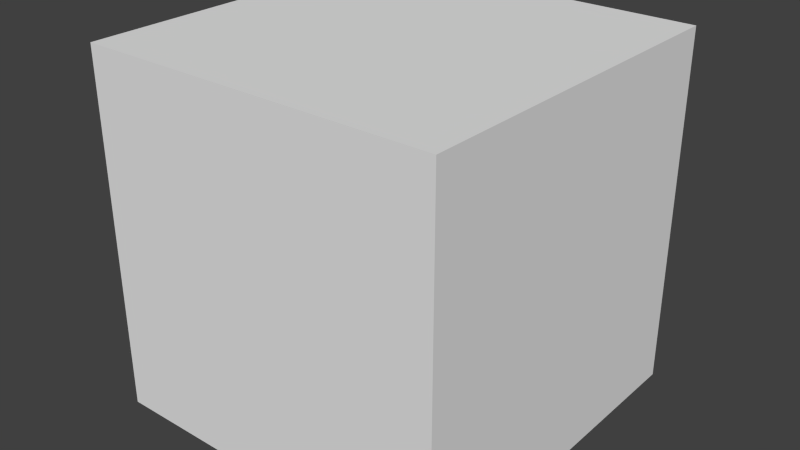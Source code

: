# Source: ProbeControlRoom_SpaceMini.blend  (saved by Blender 2.69.0; exported with 4.5.12 LTS)
import bpy
from mathutils import Matrix  # noqa: F401  (used for matrix-valued properties, if any)

bpy.ops.wm.read_factory_settings(use_empty=True)
scene = bpy.context.scene
scene.name = 'Scene'

# ---- collections
col_collection_1 = bpy.data.collections.new('Collection 1'); scene.collection.children.link(col_collection_1)

# ---- materials (node trees are filled in below, after node groups)
mat_mbackdrop = bpy.data.materials.new('mBackdrop')
mat_mbackdrop.alpha_threshold = 0.0
mat_mbackdrop.use_transparent_shadow = False
mat_mbackdrop.roughness = 0.5
mat_mbackdrop.line_color = (0.0, 0.0, 0.0, 1.0)
mat_mconsole = bpy.data.materials.new('mConsole')
mat_mconsole.alpha_threshold = 0.0
mat_mconsole.use_transparent_shadow = False
mat_mconsole.roughness = 0.5
mat_mconsole.line_color = (0.0, 0.0, 0.0, 1.0)
mat_mcubic = bpy.data.materials.new('mCubic')
mat_mcubic.alpha_threshold = 0.0
mat_mcubic.use_transparent_shadow = False
mat_mcubic.roughness = 0.5
mat_mcubic.line_color = (0.0, 0.0, 0.0, 1.0)

# ---- material node trees

# ---- world
world_world = bpy.data.worlds.new('World'); scene.world = world_world
world_world.color = (0.05088, 0.05088, 0.05088)
world_world.use_sun_shadow = False
world_world.sun_shadow_jitter_overblur = 0.0
world_world.cycles.sampling_method = 'MANUAL'
world_world.cycles.sample_map_resolution = 256

# ---- meshes
me_outerbounds = bpy.data.meshes.new('OuterBounds')
me_outerbounds.from_pydata([(-1.0, -1.0, -1.0), (-1.0, 1.0, -1.0), (1.0, 1.0, -1.0), (1.0, -1.0, -1.0), (-1.0, -1.0, 1.0), (-1.0, 1.0, 1.0), (1.0, 1.0, 1.0), (1.0, -1.0, 1.0)], [], [(4, 0, 1, 5), (5, 1, 2, 6), (6, 2, 3, 7), (0, 4, 7, 3), (0, 3, 2, 1), (7, 4, 5, 6)])
_uv = me_outerbounds.uv_layers.new(name='UVMap')
_uv.uv.foreach_set('vector', [0.6587, 0.3413, 0.976, 0.3413, 0.976, 0.6587, 0.6587, 0.6587, 0.6587, 0.6587, 0.6587, 0.976, 0.3413, 0.976, 0.3413, 0.6587, 0.3413, 0.6587, 0.02401, 0.6587, 0.02401, 0.3413, 0.3413, 0.3413, 0.6587, 0.02401, 0.6587, 0.3413, 0.3413, 0.3413, 0.3413, 0.02401, 0.01216, 0.7393, 0.2607, 0.7393, 0.2607, 0.9878, 0.01216, 0.9878, 0.3413, 0.3413, 0.6587, 0.3413, 0.6587, 0.6587, 0.3413, 0.6587])
me_outerbounds.materials.append(None)
me_outerbounds.use_remesh_preserve_volume = False
me_outerbounds.use_remesh_preserve_attributes = False
me_outerbounds.use_mirror_vertex_groups = False
me_outerbounds.update()
me_cube = bpy.data.meshes.new('Cube')
me_cube.from_pydata([(-1.0, -1.0, -1.0), (-1.0, 1.0, -1.0), (1.0, 1.0, -1.0), (1.0, -1.0, -1.0), (-1.0, -1.0, 1.0), (-1.0, 1.0, 1.0), (1.0, 1.0, 1.0), (1.0, -1.0, 1.0)], [], [(4, 5, 1, 0), (5, 6, 2, 1), (6, 7, 3, 2), (7, 4, 0, 3), (0, 1, 2, 3), (7, 6, 5, 4)])
_uv = me_cube.uv_layers.new(name='UVMap')
_uv.uv.foreach_set('vector', [0.0, 0.0, 1.0, 0.0, 1.0, 1.0, 0.0, 1.0, 0.0, 0.0, 1.0, 0.0, 1.0, 1.0, 0.0, 1.0, 0.0, 0.0, 1.0, 0.0, 1.0, 1.0, 0.0, 1.0, 0.0, 0.0, 1.0, 0.0, 1.0, 1.0, 0.0, 1.0, 0.0, 0.0, 1.0, 0.0, 1.0, 1.0, 0.0, 1.0, 0.0, 0.0, 1.0, 0.0, 1.0, 1.0, 0.0, 1.0])
me_cube.materials.append(None)
me_cube.use_remesh_preserve_volume = False
me_cube.use_remesh_preserve_attributes = False
me_cube.use_mirror_vertex_groups = False
me_cube.update()
me_torus = bpy.data.meshes.new('Torus')
me_torus.from_pydata([(-0.625, -1.083, 0.0), (-0.6083, -1.054, 0.125), (-0.5625, -0.9743, 0.2165), (-0.5, -0.866, 0.25), (-0.5139, -0.8358, -0.2579), (-0.5625, -0.9743, -0.2165), (-0.6083, -1.054, -0.125), (-0.4784, -1.155, 0.0), (-0.4655, -1.124, 0.125), (-0.4305, -1.039, 0.2165), (-0.3827, -0.9239, 0.25), (-0.3966, -0.8937, -0.2579), (-0.4305, -1.039, -0.2165), (-0.4655, -1.124, -0.125), (-0.3235, -1.207, 0.0), (-0.3149, -1.175, 0.125), (-0.2912, -1.087, 0.2165), (-0.2588, -0.9659, 0.25), (-0.2728, -0.9357, -0.2579), (-0.2912, -1.087, -0.2165), (-0.3149, -1.175, -0.125), (-0.1632, -1.239, 0.0), (-0.1588, -1.206, 0.125), (-0.1468, -1.115, 0.2165), (-0.1305, -0.9914, 0.25), (-0.1445, -0.9613, -0.2579), (-0.1468, -1.115, -0.2165), (-0.1588, -1.206, -0.125), (5.96e-08, -1.25, 0.0), (1.192e-07, -1.217, 0.125), (1.192e-07, -1.125, 0.2165), (8.941e-08, -1.0, 0.25), (-0.01394, -0.9698, -0.2579), (1.192e-07, -1.125, -0.2165), (1.192e-07, -1.217, -0.125), (0.1632, -1.239, 0.0), (0.1588, -1.206, 0.125), (0.1468, -1.115, 0.2165), (0.1305, -0.9914, 0.25), (0.1166, -0.9613, -0.2579), (0.1468, -1.115, -0.2165), (0.1588, -1.206, -0.125), (0.3235, -1.207, 0.0), (0.3149, -1.175, 0.125), (0.2912, -1.087, 0.2165), (0.2588, -0.9659, 0.25), (0.2449, -0.9357, -0.2579), (0.2912, -1.087, -0.2165), (0.3149, -1.175, -0.125), (0.4784, -1.155, 0.0), (0.4655, -1.124, 0.125), (0.4305, -1.039, 0.2165), (0.3827, -0.9239, 0.25), (0.3687, -0.8937, -0.2579), (0.4305, -1.039, -0.2165), (0.4655, -1.124, -0.125), (0.625, -1.083, 0.0), (0.6083, -1.054, 0.125), (0.5625, -0.9743, 0.2165), (0.5, -0.866, 0.25), (0.4861, -0.8358, -0.2579), (0.5625, -0.9743, -0.2165), (0.6083, -1.054, -0.125), (-0.07939, -1.211, -0.125), (-0.4719, -1.139, 0.0625), (0.07939, -1.211, 0.125), (0.08158, -1.245, 0.0), (0.3192, -1.191, 0.0625), (0.161, -1.223, 0.0625), (-0.07939, -1.211, 0.125), (0.6166, -1.068, -0.0625), (-0.3192, -1.191, -0.0625), (0.07939, -1.211, -0.125), (8.941e-08, -1.233, -0.0625), (-0.2368, -1.191, 0.125), (-0.3902, -1.149, -0.125), (-0.5369, -1.089, 0.125), (0.2368, -1.191, 0.125), (0.2433, -1.223, 0.0), (0.161, -1.223, -0.0625), (-0.2433, -1.223, 0.0), (-0.161, -1.223, 0.0625), (-0.4719, -1.139, -0.0625), (-0.6166, -1.068, -0.0625), (0.3902, -1.149, -0.125), (-0.4009, -1.181, 0.0), (-0.5517, -1.119, 0.0), (0.5369, -1.089, 0.125), (0.6166, -1.068, 0.0625), (0.4719, -1.139, -0.0625), (-0.5369, -1.089, -0.125), (0.3902, -1.149, 0.125), (0.5517, -1.119, 0.0), (0.4719, -1.139, 0.0625), (-0.3192, -1.191, 0.0625), (-0.08158, -1.245, 0.0), (0.5369, -1.089, -0.125), (-0.161, -1.223, -0.0625), (0.4009, -1.181, 0.0), (0.2368, -1.191, -0.125), (-0.2368, -1.191, -0.125), (8.941e-08, -1.233, 0.0625), (-0.3902, -1.149, 0.125), (-0.6166, -1.068, 0.0625), (0.3192, -1.191, -0.0625), (-0.5443, -1.104, 0.0625), (-0.5443, -1.104, -0.0625), (-0.3956, -1.165, 0.0625), (-0.3956, -1.165, -0.0625), (-0.2401, -1.207, 0.0625), (-0.2401, -1.207, -0.0625), (-0.08049, -1.228, 0.0625), (-0.08049, -1.228, -0.0625), (0.08049, -1.228, 0.0625), (0.08049, -1.228, -0.0625), (0.2401, -1.207, 0.0625), (0.2401, -1.207, -0.0625), (0.3956, -1.165, 0.0625), (0.3956, -1.165, -0.0625), (0.5443, -1.104, 0.0625), (0.5443, -1.104, -0.0625), (0.6166, -1.068, -0.0625), (-0.3192, -1.191, -0.0625), (8.941e-08, -1.233, -0.0625), (0.161, -1.223, -0.0625), (-0.4719, -1.139, -0.0625), (-0.6166, -1.068, -0.0625), (0.4719, -1.139, -0.0625), (-0.161, -1.223, -0.0625), (0.3192, -1.191, -0.0625), (-0.5443, -1.104, -0.0625), (-0.3956, -1.165, -0.0625), (-0.2401, -1.207, -0.0625), (-0.08049, -1.228, -0.0625), (0.08049, -1.228, -0.0625), (0.2401, -1.207, -0.0625), (0.3956, -1.165, -0.0625), (0.5443, -1.104, -0.0625), (0.6166, -1.072, -0.05879), (-0.3192, -1.196, -0.05879), (8.941e-08, -1.238, -0.05879), (0.161, -1.227, -0.05879), (-0.4719, -1.144, -0.05879), (-0.6166, -1.072, -0.05879), (0.4719, -1.144, -0.05879), (-0.161, -1.227, -0.05879), (0.3192, -1.196, -0.05879), (-0.5443, -1.108, -0.05879), (-0.3956, -1.17, -0.05879), (-0.2401, -1.211, -0.05879), (-0.08049, -1.232, -0.05879), (0.08049, -1.232, -0.05879), (0.2401, -1.211, -0.05879), (0.3956, -1.17, -0.05879), (0.5443, -1.108, -0.05879)], [], [(105, 64, 8, 76), (1, 2, 9, 8, 76), (2, 3, 10, 9), (4, 5, 12, 11), (5, 6, 90, 13, 12), (106, 82, 7, 86), (107, 94, 15, 102), (8, 9, 16, 15, 102), (9, 10, 17, 16), (11, 12, 19, 18), (12, 13, 75, 20, 19), (108, 71, 14, 85), (109, 81, 22, 74), (15, 16, 23, 22, 74), (16, 17, 24, 23), (18, 19, 26, 25), (19, 20, 100, 27, 26), (110, 97, 21, 80), (111, 101, 29, 69), (22, 23, 30, 29, 69), (23, 24, 31, 30), (25, 26, 33, 32), (26, 27, 63, 34, 33), (112, 73, 28, 95), (113, 68, 36, 65), (29, 30, 37, 36, 65), (30, 31, 38, 37), (32, 33, 40, 39), (33, 34, 72, 41, 40), (114, 79, 35, 66), (115, 67, 43, 77), (36, 37, 44, 43, 77), (37, 38, 45, 44), (39, 40, 47, 46), (40, 41, 99, 48, 47), (116, 104, 42, 78), (117, 93, 50, 91), (43, 44, 51, 50, 91), (44, 45, 52, 51), (46, 47, 54, 53), (47, 48, 84, 55, 54), (118, 89, 49, 98), (119, 88, 57, 87), (50, 51, 58, 57, 87), (51, 52, 59, 58), (53, 54, 61, 60), (54, 55, 96, 62, 61), (120, 70, 56, 92), (86, 7, 64, 105), (0, 86, 105, 103), (103, 105, 76, 1), (90, 106, 82, 13), (6, 83, 106, 90), (83, 106, 86, 0), (85, 14, 94, 107), (7, 85, 107, 64), (64, 107, 102, 8), (75, 108, 71, 20), (13, 82, 108, 75), (82, 108, 85, 7), (80, 21, 81, 109), (14, 80, 109, 94), (94, 109, 74, 15), (100, 110, 97, 27), (20, 71, 110, 100), (71, 110, 80, 14), (95, 28, 101, 111), (21, 95, 111, 81), (81, 111, 69, 22), (63, 112, 73, 34), (27, 97, 112, 63), (97, 112, 95, 21), (66, 35, 68, 113), (28, 66, 113, 101), (101, 113, 65, 29), (72, 114, 79, 41), (34, 73, 114, 72), (73, 114, 66, 28), (78, 42, 67, 115), (35, 78, 115, 68), (68, 115, 77, 36), (99, 116, 104, 48), (41, 79, 116, 99), (79, 116, 78, 35), (98, 49, 93, 117), (42, 98, 117, 67), (67, 117, 91, 43), (84, 118, 89, 55), (48, 104, 118, 84), (104, 118, 98, 42), (92, 56, 88, 119), (49, 92, 119, 93), (93, 119, 87, 50), (96, 120, 70, 62), (55, 89, 120, 96), (89, 120, 92, 49), (104, 116, 135, 129), (97, 110, 132, 128), (118, 104, 129, 136), (112, 97, 128, 133), (106, 83, 126, 130), (70, 120, 137, 121), (79, 114, 134, 124), (71, 108, 131, 122), (116, 79, 124, 135), (110, 71, 122, 132), (89, 118, 136, 127), (73, 112, 133, 123), (120, 89, 127, 137), (82, 106, 130, 125), (114, 73, 123, 134), (108, 82, 125, 131), (122, 131, 148, 139), (136, 129, 146, 153), (125, 130, 147, 142), (135, 124, 141, 152), (134, 123, 140, 151), (133, 128, 145, 150), (132, 122, 139, 149), (131, 125, 142, 148), (121, 137, 154, 138), (130, 126, 143, 147), (127, 136, 153, 144), (129, 135, 152, 146), (124, 134, 151, 141), (123, 133, 150, 140), (128, 132, 149, 145), (137, 127, 144, 154)])
_uv = me_torus.uv_layers.new(name='UVMap')
_uv.uv.foreach_set('vector', [0.9211, 0.3878, 0.8556, 0.3854, 0.8541, 0.4355, 0.9186, 0.4403, 0.9832, 0.4451, 0.9663, 0.5533, 0.8456, 0.5375, 0.8541, 0.4355, 0.9186, 0.4403, 0.9663, 0.5533, 0.943, 0.6604, 0.8331, 0.6437, 0.8456, 0.5375, 0.9429, 0.01021, 0.9662, 0.1172, 0.8457, 0.133, 0.8335, 0.02691, 0.9662, 0.1172, 0.9831, 0.2256, 0.9186, 0.2304, 0.8541, 0.2352, 0.8457, 0.133, 0.921, 0.2829, 0.8556, 0.2853, 0.8571, 0.3354, 0.9235, 0.3354, 0.7946, 0.3843, 0.7336, 0.3831, 0.7329, 0.4308, 0.7935, 0.4331, 0.8541, 0.4355, 0.8456, 0.5375, 0.7286, 0.5295, 0.7329, 0.4308, 0.7935, 0.4331, 0.8456, 0.5375, 0.8331, 0.6437, 0.7221, 0.6347, 0.7286, 0.5295, 0.8335, 0.02691, 0.8457, 0.133, 0.7289, 0.1411, 0.7228, 0.03591, 0.8457, 0.133, 0.8541, 0.2352, 0.7935, 0.2375, 0.7329, 0.2399, 0.7289, 0.1411, 0.7946, 0.2864, 0.7336, 0.2876, 0.7343, 0.3354, 0.7957, 0.3354, 0.6748, 0.3825, 0.6159, 0.382, 0.6156, 0.4287, 0.6743, 0.4297, 0.7329, 0.4308, 0.7286, 0.5295, 0.6138, 0.5257, 0.6156, 0.4287, 0.6743, 0.4297, 0.7286, 0.5295, 0.7221, 0.6347, 0.6108, 0.6303, 0.6138, 0.5257, 0.7228, 0.03591, 0.7289, 0.1411, 0.614, 0.1449, 0.6117, 0.04034, 0.7289, 0.1411, 0.7329, 0.2399, 0.6743, 0.2409, 0.6156, 0.242, 0.614, 0.1449, 0.6748, 0.2882, 0.6159, 0.2887, 0.6162, 0.3354, 0.6753, 0.3354, 0.558, 0.3819, 0.5, 0.3817, 0.5, 0.428, 0.5578, 0.4284, 0.6156, 0.4287, 0.6138, 0.5257, 0.4999, 0.5246, 0.5, 0.428, 0.5578, 0.4284, 0.6138, 0.5257, 0.6108, 0.6303, 0.4996, 0.629, 0.4999, 0.5246, 0.6117, 0.04034, 0.614, 0.1449, 0.5001, 0.1461, 0.5004, 0.04169, 0.614, 0.1449, 0.6156, 0.242, 0.5578, 0.2424, 0.5, 0.2427, 0.5001, 0.1461, 0.558, 0.2889, 0.5, 0.289, 0.5, 0.3354, 0.5581, 0.3354, 0.442, 0.3819, 0.3841, 0.382, 0.3844, 0.4287, 0.4422, 0.4284, 0.5, 0.428, 0.4999, 0.5246, 0.386, 0.5258, 0.3844, 0.4287, 0.4422, 0.4284, 0.4999, 0.5246, 0.4996, 0.629, 0.3883, 0.6304, 0.386, 0.5258, 0.5004, 0.04169, 0.5001, 0.1461, 0.3862, 0.145, 0.3892, 0.0404, 0.5001, 0.1461, 0.5, 0.2427, 0.4422, 0.2424, 0.3844, 0.2421, 0.3862, 0.145, 0.442, 0.2889, 0.3841, 0.2887, 0.3838, 0.3354, 0.4419, 0.3354, 0.3252, 0.3826, 0.2664, 0.3831, 0.2671, 0.4309, 0.3257, 0.4298, 0.3844, 0.4287, 0.386, 0.5258, 0.2711, 0.5296, 0.2671, 0.4309, 0.3257, 0.4298, 0.386, 0.5258, 0.3883, 0.6304, 0.2772, 0.6348, 0.2711, 0.5296, 0.3892, 0.0404, 0.3862, 0.145, 0.2714, 0.1412, 0.2779, 0.03601, 0.3862, 0.145, 0.3844, 0.2421, 0.3257, 0.241, 0.2671, 0.2399, 0.2714, 0.1412, 0.3252, 0.2882, 0.2664, 0.2876, 0.2657, 0.3354, 0.3247, 0.3354, 0.2054, 0.3843, 0.1444, 0.3855, 0.1459, 0.4356, 0.2065, 0.4332, 0.2671, 0.4309, 0.2711, 0.5296, 0.1543, 0.5377, 0.1459, 0.4356, 0.2065, 0.4332, 0.2711, 0.5296, 0.2772, 0.6348, 0.1665, 0.6438, 0.1543, 0.5377, 0.2779, 0.03601, 0.2714, 0.1412, 0.1544, 0.1332, 0.1669, 0.02704, 0.2714, 0.1412, 0.2671, 0.2399, 0.2065, 0.2376, 0.1459, 0.2352, 0.1544, 0.1332, 0.2054, 0.2865, 0.1444, 0.2853, 0.1429, 0.3354, 0.2043, 0.3354, 0.07895, 0.3879, 0.01353, 0.3903, 0.01686, 0.4452, 0.08137, 0.4404, 0.1459, 0.4356, 0.1543, 0.5377, 0.03378, 0.5535, 0.01686, 0.4452, 0.08137, 0.4404, 0.1543, 0.5377, 0.1665, 0.6438, 0.0571, 0.6605, 0.03378, 0.5535, 0.1669, 0.02704, 0.1544, 0.1332, 0.03369, 0.1174, 0.05702, 0.01031, 0.1544, 0.1332, 0.1459, 0.2352, 0.08136, 0.2305, 0.01682, 0.2257, 0.03369, 0.1174, 0.07895, 0.2829, 0.01352, 0.2805, 0.01021, 0.3354, 0.07653, 0.3354, 0.9235, 0.3354, 0.8571, 0.3354, 0.8556, 0.3854, 0.9211, 0.3878, 0.9898, 0.3354, 0.9235, 0.3354, 0.9211, 0.3878, 0.9865, 0.3902, 0.9865, 0.3902, 0.9211, 0.3878, 0.9186, 0.4403, 0.9832, 0.4451, 0.9186, 0.2304, 0.921, 0.2829, 0.8556, 0.2853, 0.8541, 0.2352, 0.9831, 0.2256, 0.9865, 0.2805, 0.921, 0.2829, 0.9186, 0.2304, 0.9865, 0.2805, 0.921, 0.2829, 0.9235, 0.3354, 0.9898, 0.3354, 0.7957, 0.3354, 0.7343, 0.3354, 0.7336, 0.3831, 0.7946, 0.3843, 0.8571, 0.3354, 0.7957, 0.3354, 0.7946, 0.3843, 0.8556, 0.3854, 0.8556, 0.3854, 0.7946, 0.3843, 0.7935, 0.4331, 0.8541, 0.4355, 0.7935, 0.2375, 0.7946, 0.2864, 0.7336, 0.2876, 0.7329, 0.2399, 0.8541, 0.2352, 0.8556, 0.2853, 0.7946, 0.2864, 0.7935, 0.2375, 0.8556, 0.2853, 0.7946, 0.2864, 0.7957, 0.3354, 0.8571, 0.3354, 0.6753, 0.3354, 0.6162, 0.3354, 0.6159, 0.382, 0.6748, 0.3825, 0.7343, 0.3354, 0.6753, 0.3354, 0.6748, 0.3825, 0.7336, 0.3831, 0.7336, 0.3831, 0.6748, 0.3825, 0.6743, 0.4297, 0.7329, 0.4308, 0.6743, 0.2409, 0.6748, 0.2882, 0.6159, 0.2887, 0.6156, 0.242, 0.7329, 0.2399, 0.7336, 0.2876, 0.6748, 0.2882, 0.6743, 0.2409, 0.7336, 0.2876, 0.6748, 0.2882, 0.6753, 0.3354, 0.7343, 0.3354, 0.5581, 0.3354, 0.5, 0.3354, 0.5, 0.3817, 0.558, 0.3819, 0.6162, 0.3354, 0.5581, 0.3354, 0.558, 0.3819, 0.6159, 0.382, 0.6159, 0.382, 0.558, 0.3819, 0.5578, 0.4284, 0.6156, 0.4287, 0.5578, 0.2424, 0.558, 0.2889, 0.5, 0.289, 0.5, 0.2427, 0.6156, 0.242, 0.6159, 0.2887, 0.558, 0.2889, 0.5578, 0.2424, 0.6159, 0.2887, 0.558, 0.2889, 0.5581, 0.3354, 0.6162, 0.3354, 0.4419, 0.3354, 0.3838, 0.3354, 0.3841, 0.382, 0.442, 0.3819, 0.5, 0.3354, 0.4419, 0.3354, 0.442, 0.3819, 0.5, 0.3817, 0.5, 0.3817, 0.442, 0.3819, 0.4422, 0.4284, 0.5, 0.428, 0.4422, 0.2424, 0.442, 0.2889, 0.3841, 0.2887, 0.3844, 0.2421, 0.5, 0.2427, 0.5, 0.289, 0.442, 0.2889, 0.4422, 0.2424, 0.5, 0.289, 0.442, 0.2889, 0.4419, 0.3354, 0.5, 0.3354, 0.3247, 0.3354, 0.2657, 0.3354, 0.2664, 0.3831, 0.3252, 0.3826, 0.3838, 0.3354, 0.3247, 0.3354, 0.3252, 0.3826, 0.3841, 0.382, 0.3841, 0.382, 0.3252, 0.3826, 0.3257, 0.4298, 0.3844, 0.4287, 0.3257, 0.241, 0.3252, 0.2882, 0.2664, 0.2876, 0.2671, 0.2399, 0.3844, 0.2421, 0.3841, 0.2887, 0.3252, 0.2882, 0.3257, 0.241, 0.3841, 0.2887, 0.3252, 0.2882, 0.3247, 0.3354, 0.3838, 0.3354, 0.2043, 0.3354, 0.1429, 0.3354, 0.1444, 0.3855, 0.2054, 0.3843, 0.2657, 0.3354, 0.2043, 0.3354, 0.2054, 0.3843, 0.2664, 0.3831, 0.2664, 0.3831, 0.2054, 0.3843, 0.2065, 0.4332, 0.2671, 0.4309, 0.2065, 0.2376, 0.2054, 0.2865, 0.1444, 0.2853, 0.1459, 0.2352, 0.2671, 0.2399, 0.2664, 0.2876, 0.2054, 0.2865, 0.2065, 0.2376, 0.2664, 0.2876, 0.2054, 0.2865, 0.2043, 0.3354, 0.2657, 0.3354, 0.07653, 0.3354, 0.01021, 0.3354, 0.01353, 0.3903, 0.07895, 0.3879, 0.1429, 0.3354, 0.07653, 0.3354, 0.07895, 0.3879, 0.1444, 0.3855, 0.1444, 0.3855, 0.07895, 0.3879, 0.08137, 0.4404, 0.1459, 0.4356, 0.08136, 0.2305, 0.07895, 0.2829, 0.01352, 0.2805, 0.01682, 0.2257, 0.1459, 0.2352, 0.1444, 0.2853, 0.07895, 0.2829, 0.08136, 0.2305, 0.1444, 0.2853, 0.07895, 0.2829, 0.07653, 0.3354, 0.1429, 0.3354, 0.2664, 0.2876, 0.3252, 0.2882, 0.3252, 0.2882, 0.2664, 0.2876, 0.6159, 0.2887, 0.6748, 0.2882, 0.6748, 0.2882, 0.6159, 0.2887, 0.2054, 0.2865, 0.2664, 0.2876, 0.2664, 0.2876, 0.2054, 0.2865, 0.558, 0.2889, 0.6159, 0.2887, 0.6159, 0.2887, 0.558, 0.2889, 0.921, 0.2829, 0.9865, 0.2805, 0.9865, 0.2805, 0.921, 0.2829, 0.01352, 0.2805, 0.07895, 0.2829, 0.07895, 0.2829, 0.01352, 0.2805, 0.3841, 0.2887, 0.442, 0.2889, 0.442, 0.2889, 0.3841, 0.2887, 0.7336, 0.2876, 0.7946, 0.2864, 0.7946, 0.2864, 0.7336, 0.2876, 0.3252, 0.2882, 0.3841, 0.2887, 0.3841, 0.2887, 0.3252, 0.2882, 0.6748, 0.2882, 0.7336, 0.2876, 0.7336, 0.2876, 0.6748, 0.2882, 0.1444, 0.2853, 0.2054, 0.2865, 0.2054, 0.2865, 0.1444, 0.2853, 0.5, 0.289, 0.558, 0.2889, 0.558, 0.2889, 0.5, 0.289, 0.07895, 0.2829, 0.1444, 0.2853, 0.1444, 0.2853, 0.07895, 0.2829, 0.8556, 0.2853, 0.921, 0.2829, 0.921, 0.2829, 0.8556, 0.2853, 0.442, 0.2889, 0.5, 0.289, 0.5, 0.289, 0.442, 0.2889, 0.7946, 0.2864, 0.8556, 0.2853, 0.8556, 0.2853, 0.7946, 0.2864, 0.3057, 0.6766, 0.2607, 0.6859, 0.2608, 0.6827, 0.3059, 0.6734, 0.7215, 0.6865, 0.6757, 0.6772, 0.6756, 0.6739, 0.7214, 0.6832, 0.2156, 0.695, 0.1717, 0.7083, 0.1719, 0.7051, 0.2158, 0.6918, 0.6294, 0.6721, 0.5831, 0.6664, 0.583, 0.6632, 0.6293, 0.6688, 0.5366, 0.6648, 0.4902, 0.6626, 0.4902, 0.6594, 0.5365, 0.6615, 0.4438, 0.6645, 0.3975, 0.6659, 0.3976, 0.6627, 0.4438, 0.6613, 0.3516, 0.6715, 0.3057, 0.6766, 0.3059, 0.6734, 0.3517, 0.6682, 0.2607, 0.6859, 0.2156, 0.695, 0.2158, 0.6918, 0.2608, 0.6827, 0.8573, 0.7215, 0.8123, 0.7085, 0.8121, 0.7052, 0.8571, 0.7182, 0.1717, 0.7083, 0.1278, 0.7215, 0.128, 0.7183, 0.1719, 0.7051, 0.7674, 0.6954, 0.7215, 0.6865, 0.7214, 0.6832, 0.7672, 0.6921, 0.6757, 0.6772, 0.6294, 0.6721, 0.6293, 0.6688, 0.6756, 0.6739, 0.5831, 0.6664, 0.5366, 0.6648, 0.5365, 0.6615, 0.583, 0.6632, 0.4902, 0.6626, 0.4438, 0.6645, 0.4438, 0.6613, 0.4902, 0.6594, 0.3975, 0.6659, 0.3516, 0.6715, 0.3517, 0.6682, 0.3976, 0.6627, 0.8123, 0.7085, 0.7674, 0.6954, 0.7672, 0.6921, 0.8121, 0.7052])
me_torus.materials.append(None)
me_torus.materials.append(None)
me_torus.use_remesh_preserve_volume = False
me_torus.use_remesh_preserve_attributes = False
me_torus.use_mirror_vertex_groups = False
me_torus.update()
me_midleboardcube_002 = bpy.data.meshes.new('midleboardCube.002')
me_midleboardcube_002.from_pydata([(-1.049, 0.9163, -1.049), (-1.0, 1.0, -1.0), (1.0, 1.0, -1.0), (1.049, 0.9163, -1.049), (-1.049, 0.9163, 1.049), (-1.0, 1.0, 1.0), (1.0, 1.0, 1.0), (1.049, 0.9163, 1.049)], [], [(4, 5, 1, 0), (5, 6, 2, 1), (6, 7, 3, 2), (0, 1, 2, 3), (7, 6, 5, 4), (7, 4, 0, 3)])
_uv = me_midleboardcube_002.uv_layers.new(name='UVMap')
_uv.uv.foreach_set('vector', [0.9517, 0.8509, 0.8508, 0.8508, 0.8508, 0.1506, 0.9517, 0.1508, 0.8508, 0.8508, 0.1506, 0.8508, 0.1506, 0.1506, 0.8508, 0.1506, 0.1506, 0.8508, 0.04821, 0.8516, 0.04821, 0.1514, 0.1506, 0.1506, 0.8506, 0.05205, 0.8508, 0.1506, 0.1506, 0.1506, 0.1505, 0.05205, 0.1509, 0.9511, 0.1506, 0.8508, 0.8508, 0.8508, 0.8511, 0.9511, 0.2482, 0.2453, 0.7047, 0.2453, 0.7047, 0.7018, 0.2482, 0.7018])
me_midleboardcube_002.materials.append(None)
me_midleboardcube_002.use_remesh_preserve_volume = False
me_midleboardcube_002.use_remesh_preserve_attributes = False
me_midleboardcube_002.use_mirror_vertex_groups = False
me_midleboardcube_002.update()
me_midleboardcube_001 = bpy.data.meshes.new('midleboardCube.001')
me_midleboardcube_001.from_pydata([(-1.049, 0.9163, -1.049), (-1.0, 1.0, -1.0), (1.0, 1.0, -1.0), (1.049, 0.9163, -1.049), (-1.049, 0.9163, 1.049), (-1.0, 1.0, 1.0), (1.0, 1.0, 1.0), (1.049, 0.9163, 1.049)], [], [(4, 5, 1, 0), (5, 6, 2, 1), (6, 7, 3, 2), (0, 1, 2, 3), (7, 6, 5, 4), (7, 4, 0, 3)])
_uv = me_midleboardcube_001.uv_layers.new(name='UVMap')
_uv.uv.foreach_set('vector', [0.9517, 0.8509, 0.8508, 0.8508, 0.8508, 0.1506, 0.9517, 0.1508, 0.8508, 0.8508, 0.1506, 0.8508, 0.1506, 0.1506, 0.8508, 0.1506, 0.1506, 0.8508, 0.04821, 0.8516, 0.04821, 0.1514, 0.1506, 0.1506, 0.8506, 0.05205, 0.8508, 0.1506, 0.1506, 0.1506, 0.1505, 0.05205, 0.1509, 0.9511, 0.1506, 0.8508, 0.8508, 0.8508, 0.8511, 0.9511, 0.2482, 0.2453, 0.7047, 0.2453, 0.7047, 0.7018, 0.2482, 0.7018])
me_midleboardcube_001.materials.append(None)
me_midleboardcube_001.use_remesh_preserve_volume = False
me_midleboardcube_001.use_remesh_preserve_attributes = False
me_midleboardcube_001.use_mirror_vertex_groups = False
me_midleboardcube_001.update()
me_centerccube = bpy.data.meshes.new('centerCCube')
me_centerccube.from_pydata([(-1.089, -0.2, -1.089), (-1.0, 0.5, -1.0), (1.0, 0.5, -1.0), (1.089, -0.2, -1.089), (-1.299, -0.2, 1.089), (-1.0, 0.5, 1.0), (1.0, 0.5, 1.0), (1.299, -0.2, 1.089), (1.0, 0.5, 0.0), (1.149, 0.15, 1.044), (1.194, -0.2, 0.0), (1.044, 0.15, -1.044), (1.097, 0.15, 0.0), (-1.194, -0.2, 0.0), (-1.149, 0.15, 1.044), (-1.0, 0.5, 0.0), (-1.044, 0.15, -1.044), (-1.097, 0.15, 0.0)], [], [(17, 15, 1, 16), (5, 6, 8, 2, 1, 15), (12, 10, 3, 11), (0, 16, 1, 2, 11, 3), (7, 9, 6, 5, 14, 4), (8, 12, 11, 2), (6, 9, 12, 8), (9, 7, 10, 12), (13, 17, 16, 0), (4, 14, 17, 13), (14, 5, 15, 17)])
_uv = me_centerccube.uv_layers.new(name='UVMap')
_uv.uv.foreach_set('vector', [0.9004, 0.5006, 0.8507, 0.5006, 0.8507, 0.1502, 0.9004, 0.1502, 0.8507, 0.8509, 0.1492, 0.8509, 0.1492, 0.5006, 0.1492, 0.1502, 0.8507, 0.1502, 0.8507, 0.5006, 0.1008, 0.5006, 0.05237, 0.5006, 0.05237, 0.1502, 0.1008, 0.1502, 0.8507, 0.05263, 0.8507, 0.102, 0.8507, 0.1502, 0.1492, 0.1502, 0.1492, 0.1039, 0.1492, 0.05263, 0.1492, 0.9479, 0.1492, 0.8961, 0.1492, 0.8509, 0.8507, 0.8509, 0.8507, 0.9009, 0.8507, 0.9479, 0.1492, 0.5006, 0.1008, 0.5006, 0.1008, 0.1502, 0.1492, 0.1502, 0.1492, 0.8509, 0.1008, 0.8509, 0.1008, 0.5006, 0.1492, 0.5006, 0.1008, 0.8509, 0.05237, 0.8509, 0.05237, 0.5006, 0.1008, 0.5006, 0.9461, 0.5006, 0.9004, 0.5006, 0.9004, 0.1502, 0.9461, 0.1502, 0.9461, 0.8509, 0.9004, 0.8509, 0.9004, 0.5006, 0.9461, 0.5006, 0.9004, 0.8509, 0.8507, 0.8509, 0.8507, 0.5006, 0.9004, 0.5006])
me_centerccube.materials.append(None)
me_centerccube.use_remesh_preserve_volume = False
me_centerccube.use_remesh_preserve_attributes = False
me_centerccube.use_mirror_vertex_groups = False
me_centerccube.update()
me_midleboardcube = bpy.data.meshes.new('midleboardCube')
me_midleboardcube.from_pydata([(-1.049, 0.9163, -1.049), (-1.0, 1.0, -1.0), (1.0, 1.0, -1.0), (1.049, 0.9163, -1.049), (-1.049, 0.9163, 1.049), (-1.0, 1.0, 1.0), (1.0, 1.0, 1.0), (1.049, 0.9163, 1.049)], [], [(4, 5, 1, 0), (5, 6, 2, 1), (6, 7, 3, 2), (0, 1, 2, 3), (7, 6, 5, 4), (7, 4, 0, 3)])
_uv = me_midleboardcube.uv_layers.new(name='UVMap')
_uv.uv.foreach_set('vector', [0.9517, 0.8509, 0.8508, 0.8508, 0.8508, 0.1506, 0.9517, 0.1508, 0.8508, 0.8508, 0.1506, 0.8508, 0.1506, 0.1506, 0.8508, 0.1506, 0.1506, 0.8508, 0.04821, 0.8516, 0.04821, 0.1514, 0.1506, 0.1506, 0.8506, 0.05205, 0.8508, 0.1506, 0.1506, 0.1506, 0.1505, 0.05205, 0.1509, 0.9511, 0.1506, 0.8508, 0.8508, 0.8508, 0.8511, 0.9511, 0.2482, 0.2453, 0.7047, 0.2453, 0.7047, 0.7018, 0.2482, 0.7018])
me_midleboardcube.materials.append(None)
me_midleboardcube.use_remesh_preserve_volume = False
me_midleboardcube.use_remesh_preserve_attributes = False
me_midleboardcube.use_mirror_vertex_groups = False
me_midleboardcube.update()
me_upperboardleftcube = bpy.data.meshes.new('UpperBoardLeftCube')
me_upperboardleftcube.from_pydata([(-1.0, -6.297, -1.0), (-1.0, -4.297, -1.0), (1.0, -4.297, -1.0), (1.0, -6.297, -1.0), (-1.0, -6.297, 1.0), (-1.0, -4.297, 1.0), (1.0, -4.297, 1.0), (1.0, -6.297, 1.0)], [], [(4, 5, 1, 0), (5, 6, 2, 1), (6, 7, 3, 2), (7, 4, 0, 3), (0, 1, 2, 3), (7, 6, 5, 4)])
_uv = me_upperboardleftcube.uv_layers.new(name='UVMap')
_uv.uv.foreach_set('vector', [0.6667, 0.6667, 0.3333, 0.6667, 0.3333, 0.3333, 0.6667, 0.3333, 3.974e-08, 0.6667, 0.0, 0.3333, 0.3333, 0.3333, 0.3333, 0.6667, 1.291e-07, 0.3333, 0.0, 8.941e-08, 0.3333, 0.0, 0.3333, 0.3333, 0.3333, 0.3333, 0.3333, 3.974e-08, 0.6667, 0.0, 0.6667, 0.3333, 0.6667, 1.0, 0.3333, 1.0, 0.3333, 0.6667, 0.6667, 0.6667, 0.6667, 0.6667, 1.0, 0.6667, 1.0, 1.0, 0.6667, 1.0])
me_upperboardleftcube.materials.append(None)
me_upperboardleftcube.use_remesh_preserve_volume = False
me_upperboardleftcube.use_remesh_preserve_attributes = False
me_upperboardleftcube.use_mirror_vertex_groups = False
me_upperboardleftcube.update()
me_upperboardleftcube_002 = bpy.data.meshes.new('UpperBoardLeftCube.002')
me_upperboardleftcube_002.from_pydata([(-1.0, -1.0, -1.0), (-1.0, 1.0, -1.0), (1.0, 1.0, -1.0), (1.0, -1.0, -1.0), (-1.0, -1.0, 1.0), (-1.0, 1.0, 1.0), (1.0, 1.0, 1.0), (1.0, -1.0, 1.0)], [], [(4, 5, 1, 0), (5, 6, 2, 1), (6, 7, 3, 2), (7, 4, 0, 3), (0, 1, 2, 3), (7, 6, 5, 4)])
_uv = me_upperboardleftcube_002.uv_layers.new(name='UVMap')
_uv.uv.foreach_set('vector', [0.6667, 0.6667, 0.3333, 0.6667, 0.3333, 0.3333, 0.6667, 0.3333, 3.974e-08, 0.6667, 0.0, 0.3333, 0.3333, 0.3333, 0.3333, 0.6667, 1.291e-07, 0.3333, 0.0, 8.941e-08, 0.3333, 0.0, 0.3333, 0.3333, 0.3333, 0.3333, 0.3333, 3.974e-08, 0.6667, 0.0, 0.6667, 0.3333, 0.6667, 1.0, 0.3333, 1.0, 0.3333, 0.6667, 0.6667, 0.6667, 0.6667, 0.6667, 1.0, 0.6667, 1.0, 1.0, 0.6667, 1.0])
me_upperboardleftcube_002.materials.append(None)
me_upperboardleftcube_002.use_remesh_preserve_volume = False
me_upperboardleftcube_002.use_remesh_preserve_attributes = False
me_upperboardleftcube_002.use_mirror_vertex_groups = False
me_upperboardleftcube_002.update()
me_upperboardleftcube_003 = bpy.data.meshes.new('UpperBoardLeftCube.003')
me_upperboardleftcube_003.from_pydata([(-1.0, -1.0, -1.0), (-1.0, 1.0, -1.0), (1.0, 1.0, -1.0), (1.0, -1.0, -1.0), (-1.0, -1.0, 1.0), (-1.0, 1.0, 1.0), (1.0, 1.0, 1.0), (1.0, -1.0, 1.0)], [], [(4, 5, 1, 0), (5, 6, 2, 1), (6, 7, 3, 2), (7, 4, 0, 3), (0, 1, 2, 3), (7, 6, 5, 4)])
_uv = me_upperboardleftcube_003.uv_layers.new(name='UVMap')
_uv.uv.foreach_set('vector', [0.6667, 0.6667, 0.3333, 0.6667, 0.3333, 0.3333, 0.6667, 0.3333, 3.974e-08, 0.6667, 0.0, 0.3333, 0.3333, 0.3333, 0.3333, 0.6667, 1.291e-07, 0.3333, 0.0, 8.941e-08, 0.3333, 0.0, 0.3333, 0.3333, 0.3333, 0.3333, 0.3333, 3.974e-08, 0.6667, 0.0, 0.6667, 0.3333, 0.6667, 1.0, 0.3333, 1.0, 0.3333, 0.6667, 0.6667, 0.6667, 0.6667, 0.6667, 1.0, 0.6667, 1.0, 1.0, 0.6667, 1.0])
me_upperboardleftcube_003.materials.append(None)
me_upperboardleftcube_003.use_remesh_preserve_volume = False
me_upperboardleftcube_003.use_remesh_preserve_attributes = False
me_upperboardleftcube_003.use_mirror_vertex_groups = False
me_upperboardleftcube_003.update()
me_upperboardleftcube_004 = bpy.data.meshes.new('UpperBoardLeftCube.004')
me_upperboardleftcube_004.from_pydata([(-1.0, -1.0, -1.0), (-1.0, 1.0, -1.0), (1.0, 1.0, -1.0), (1.0, -1.0, -1.0), (-1.0, -1.0, 1.0), (-1.0, 1.0, 1.0), (1.0, 1.0, 1.0), (1.0, -1.0, 1.0)], [], [(4, 5, 1, 0), (5, 6, 2, 1), (6, 7, 3, 2), (7, 4, 0, 3), (0, 1, 2, 3), (7, 6, 5, 4)])
_uv = me_upperboardleftcube_004.uv_layers.new(name='UVMap')
_uv.uv.foreach_set('vector', [0.6667, 0.6667, 0.3333, 0.6667, 0.3333, 0.3333, 0.6667, 0.3333, 3.974e-08, 0.6667, 0.0, 0.3333, 0.3333, 0.3333, 0.3333, 0.6667, 1.291e-07, 0.3333, 0.0, 8.941e-08, 0.3333, 0.0, 0.3333, 0.3333, 0.3333, 0.3333, 0.3333, 3.974e-08, 0.6667, 0.0, 0.6667, 0.3333, 0.6667, 1.0, 0.3333, 1.0, 0.3333, 0.6667, 0.6667, 0.6667, 0.6667, 0.6667, 1.0, 0.6667, 1.0, 1.0, 0.6667, 1.0])
me_upperboardleftcube_004.materials.append(None)
me_upperboardleftcube_004.use_remesh_preserve_volume = False
me_upperboardleftcube_004.use_remesh_preserve_attributes = False
me_upperboardleftcube_004.use_mirror_vertex_groups = False
me_upperboardleftcube_004.update()
me_upperboardleftcube_006 = bpy.data.meshes.new('UpperBoardLeftCube.006')
me_upperboardleftcube_006.from_pydata([(-1.0, -1.0, -1.0), (-1.0, 1.0, -1.0), (1.0, 1.0, -1.0), (1.0, -1.0, -1.0), (-1.0, -1.0, 1.0), (-1.0, 1.0, 1.0), (1.0, 1.0, 1.0), (1.0, -1.0, 1.0)], [], [(4, 5, 1, 0), (5, 6, 2, 1), (6, 7, 3, 2), (7, 4, 0, 3), (0, 1, 2, 3), (7, 6, 5, 4)])
_uv = me_upperboardleftcube_006.uv_layers.new(name='UVMap')
_uv.uv.foreach_set('vector', [0.6667, 0.6667, 0.3333, 0.6667, 0.3333, 0.3333, 0.6667, 0.3333, 3.974e-08, 0.6667, 0.0, 0.3333, 0.3333, 0.3333, 0.3333, 0.6667, 1.291e-07, 0.3333, 0.0, 8.941e-08, 0.3333, 0.0, 0.3333, 0.3333, 0.3333, 0.3333, 0.3333, 3.974e-08, 0.6667, 0.0, 0.6667, 0.3333, 0.6667, 1.0, 0.3333, 1.0, 0.3333, 0.6667, 0.6667, 0.6667, 0.6667, 0.6667, 1.0, 0.6667, 1.0, 1.0, 0.6667, 1.0])
me_upperboardleftcube_006.materials.append(None)
me_upperboardleftcube_006.use_remesh_preserve_volume = False
me_upperboardleftcube_006.use_remesh_preserve_attributes = False
me_upperboardleftcube_006.use_mirror_vertex_groups = False
me_upperboardleftcube_006.update()

# ---- objects
ob_pcr_spacemini = bpy.data.objects.new('PCR_SpaceMini', me_outerbounds)
ob_cube = bpy.data.objects.new('Cube', me_cube)
ob_torus = bpy.data.objects.new('Torus', me_torus)
ob_middleboardr = bpy.data.objects.new('middleboardR', me_midleboardcube_002)
ob_middleboardl = bpy.data.objects.new('middleboardL', me_midleboardcube_001)
ob_centerconsole = bpy.data.objects.new('centerconsole', me_centerccube)
ob_middleboard = bpy.data.objects.new('middleboard', me_midleboardcube)
ob_upperboardleft = bpy.data.objects.new('UpperBoardLeft', me_upperboardleftcube)
ob_upperboardleft_002 = bpy.data.objects.new('UpperBoardLeft.002', me_upperboardleftcube_002)
ob_upperboardleft_003 = bpy.data.objects.new('UpperBoardLeft.003', me_upperboardleftcube_003)
ob_upperboardleft_004 = bpy.data.objects.new('UpperBoardLeft.004', me_upperboardleftcube_004)
ob_upperboardleft_006 = bpy.data.objects.new('UpperBoardLeft.006', me_upperboardleftcube_006)
ob_cameraposition = bpy.data.objects.new('CameraPosition', None)
ob_lampcv = bpy.data.objects.new('LampCV', None)
ob_lampcvrd = bpy.data.objects.new('LampCVRd', None)
ob_lampcvld = bpy.data.objects.new('LampCVLd', None)
ob_lamprv = bpy.data.objects.new('LampRV', None)
ob_lamplv = bpy.data.objects.new('LampLV', None)

# ---- transforms, parenting, visibility, modifiers, constraints
ob_pcr_spacemini.location = (0.0, 0.0, 0.0)
ob_pcr_spacemini.rotation_euler = (1.571, 0.0, 0.0)
ob_pcr_spacemini.scale = (0.5, 0.5, 0.5)
ob_pcr_spacemini.lineart.crease_threshold = 0.0
ob_pcr_spacemini.material_slots[0].link = 'OBJECT'; ob_pcr_spacemini.material_slots[0].material = mat_mbackdrop
ob_cube.parent = ob_pcr_spacemini
ob_cube.matrix_parent_inverse = Matrix(((2.0, 0.0, 0.0, 0.0), (0.0, -1.28e-06, 2.0, 0.0), (0.0, -2.0, -1.28e-06, 0.0), (0.0, 0.0, 0.0, 1.0)))
ob_cube.location = (0.0, 0.0, 0.0)
ob_cube.hide_viewport = True
ob_cube.lineart.crease_threshold = 0.0
ob_cube.material_slots[0].link = 'OBJECT'; ob_cube.material_slots[0].material = mat_mbackdrop
ob_torus.parent = ob_pcr_spacemini
ob_torus.matrix_parent_inverse = Matrix(((2.0, 0.0, 0.0, 0.0), (0.0, -1.28e-06, 2.0, 0.0), (0.0, -2.0, -1.28e-06, 0.0), (0.0, 0.0, 0.0, 1.0)))
ob_torus.location = (0.0, 1.255, -0.2428)
ob_torus.lineart.crease_threshold = 0.0
ob_torus.material_slots[0].link = 'OBJECT'; ob_torus.material_slots[0].material = mat_mconsole
ob_torus.material_slots[1].link = 'OBJECT'; ob_torus.material_slots[1].material = None
ob_middleboardr.parent = ob_torus
ob_middleboardr.matrix_parent_inverse = Matrix(((1.0, 0.0, 0.0, -0.0), (0.0, 1.0, 0.0, -1.255), (0.0, 0.0, 1.0, 0.2428), (0.0, 0.0, 0.0, 1.0)))
ob_middleboardr.location = (-0.2296, 0.009821, -0.1998)
ob_middleboardr.rotation_euler = (-0.1222, 0.0, -0.1784)
ob_middleboardr.scale = (0.1, 0.05976, 0.1)
ob_middleboardr.lineart.crease_threshold = 0.0
ob_middleboardr.material_slots[0].link = 'OBJECT'; ob_middleboardr.material_slots[0].material = mat_mcubic
ob_middleboardl.parent = ob_torus
ob_middleboardl.matrix_parent_inverse = Matrix(((1.0, 0.0, 0.0, -0.0), (0.0, 1.0, 0.0, -1.255), (0.0, 0.0, 1.0, 0.2428), (0.0, 0.0, 0.0, 1.0)))
ob_middleboardl.location = (0.2297, 0.009821, -0.1998)
ob_middleboardl.rotation_euler = (-0.1222, 0.0, 0.1783)
ob_middleboardl.scale = (0.1, 0.05976, 0.1)
ob_middleboardl.lineart.crease_threshold = 0.0
ob_middleboardl.material_slots[0].link = 'OBJECT'; ob_middleboardl.material_slots[0].material = mat_mcubic
ob_centerconsole.parent = ob_torus
ob_centerconsole.matrix_parent_inverse = Matrix(((1.0, 0.0, 0.0, -0.0), (0.0, 1.0, 0.0, -1.255), (0.0, 0.0, 1.0, 0.2428), (0.0, 0.0, 0.0, 1.0)))
ob_centerconsole.location = (0.0, 0.1643, -0.4707)
ob_centerconsole.rotation_euler = (0.9425, 0.0, 0.0)
ob_centerconsole.scale = (0.05, 0.05, 0.05)
ob_centerconsole.lineart.crease_threshold = 0.0
ob_centerconsole.material_slots[0].link = 'OBJECT'; ob_centerconsole.material_slots[0].material = mat_mcubic
ob_middleboard.parent = ob_torus
ob_middleboard.matrix_parent_inverse = Matrix(((1.0, 0.0, 0.0, -0.0), (0.0, 1.0, 0.0, -1.255), (0.0, 0.0, 1.0, 0.2428), (0.0, 0.0, 0.0, 1.0)))
ob_middleboard.location = (0.0, -0.0148, -0.1998)
ob_middleboard.rotation_euler = (-0.1222, 0.0, 0.0)
ob_middleboard.scale = (0.1, 0.05976, 0.1)
ob_middleboard.lineart.crease_threshold = 0.0
ob_middleboard.material_slots[0].link = 'OBJECT'; ob_middleboard.material_slots[0].material = mat_mcubic
ob_upperboardleft.parent = ob_pcr_spacemini
ob_upperboardleft.matrix_parent_inverse = Matrix(((2.0, 0.0, 0.0, 0.0), (0.0, 2.0, 0.0, 0.0), (0.0, 0.0, 2.0, 0.0), (0.0, 0.0, 0.0, 1.0)))
ob_upperboardleft.location = (0.0, 0.01055, 0.4562)
ob_upperboardleft.scale = (0.05, 0.05, 0.05)
ob_upperboardleft.lineart.crease_threshold = 0.0
ob_upperboardleft.material_slots[0].link = 'OBJECT'; ob_upperboardleft.material_slots[0].material = mat_mcubic
ob_upperboardleft_002.parent = ob_upperboardleft
ob_upperboardleft_002.matrix_parent_inverse = Matrix(((20.0, 0.0, 0.0, 0.0), (0.0, 20.0, 0.0, 0.0), (0.0, 0.0, 20.0, 0.0), (0.0, 0.0, 0.0, 1.0)))
ob_upperboardleft_002.location = (0.09511, 0.04482, -0.1027)
ob_upperboardleft_002.scale = (0.05, 0.05, 0.05)
ob_upperboardleft_002.lineart.crease_threshold = 0.0
ob_upperboardleft_002.material_slots[0].link = 'OBJECT'; ob_upperboardleft_002.material_slots[0].material = mat_mcubic
ob_upperboardleft_003.parent = ob_upperboardleft
ob_upperboardleft_003.matrix_parent_inverse = Matrix(((20.0, 0.0, 0.0, 0.0), (0.0, 20.0, 0.0, 0.0), (0.0, 0.0, 20.0, 0.0), (0.0, 0.0, 0.0, 1.0)))
ob_upperboardleft_003.location = (0.09511, 0.1452, -0.1984)
ob_upperboardleft_003.scale = (0.05, 0.05, 0.05)
ob_upperboardleft_003.lineart.crease_threshold = 0.0
ob_upperboardleft_003.material_slots[0].link = 'OBJECT'; ob_upperboardleft_003.material_slots[0].material = mat_mcubic
ob_upperboardleft_004.parent = ob_upperboardleft
ob_upperboardleft_004.matrix_parent_inverse = Matrix(((20.0, 0.0, 0.0, 0.0), (0.0, 20.0, 0.0, 0.0), (0.0, 0.0, 20.0, 0.0), (0.0, 0.0, 0.0, 1.0)))
ob_upperboardleft_004.location = (0.1964, 0.1992, -0.1984)
ob_upperboardleft_004.scale = (0.05, 0.05, 0.05)
ob_upperboardleft_004.lineart.crease_threshold = 0.0
ob_upperboardleft_004.material_slots[0].link = 'OBJECT'; ob_upperboardleft_004.material_slots[0].material = mat_mcubic
ob_upperboardleft_006.parent = ob_upperboardleft
ob_upperboardleft_006.matrix_parent_inverse = Matrix(((20.0, 0.0, 0.0, 0.0), (0.0, 20.0, 0.0, 0.0), (0.0, 0.0, 20.0, 0.0), (0.0, 0.0, 0.0, 1.0)))
ob_upperboardleft_006.location = (-0.303, -0.3139, -0.4097)
ob_upperboardleft_006.scale = (0.05, 0.05, 0.05)
ob_upperboardleft_006.lineart.crease_threshold = 0.0
ob_upperboardleft_006.material_slots[0].link = 'OBJECT'; ob_upperboardleft_006.material_slots[0].material = mat_mcubic
ob_cameraposition.parent = ob_pcr_spacemini
ob_cameraposition.matrix_parent_inverse = Matrix(((2.0, 0.0, 0.0, 0.0), (0.0, 2.0, 0.0, 0.0), (0.0, 0.0, 2.0, 0.0), (0.0, 0.0, 0.0, 1.0)))
ob_cameraposition.location = (0.0, -0.3, -0.3)
ob_cameraposition.empty_display_type = 'SINGLE_ARROW'
ob_cameraposition.empty_display_size = 0.5
ob_cameraposition.empty_image_offset = (0.0, 0.0)
ob_cameraposition.lineart.crease_threshold = 0.0
ob_lampcv.parent = ob_pcr_spacemini
ob_lampcv.matrix_parent_inverse = Matrix(((2.0, -0.0, 0.0, 0.0), (0.0, -1.28e-06, 2.0, 0.0), (0.0, -2.0, -1.28e-06, 0.0), (0.0, 0.0, 0.0, 1.0)))
ob_lampcv.location = (0.0, 0.2577, -0.216)
ob_lampcv.empty_image_offset = (0.0, 0.0)
ob_lampcv.lineart.crease_threshold = 0.0
ob_lampcvrd.parent = ob_lampcv
ob_lampcvrd.matrix_parent_inverse = Matrix(((1.0, 0.0, 0.0, 0.0), (0.0, 1.0, 0.0, -0.2577), (0.0, 0.0, 1.0, 0.216), (0.0, 0.0, 0.0, 1.0)))
ob_lampcvrd.location = (-0.1, 0.15, -0.35)
ob_lampcvrd.empty_image_offset = (0.0, 0.0)
ob_lampcvrd.lineart.crease_threshold = 0.0
ob_lampcvld.parent = ob_lampcv
ob_lampcvld.matrix_parent_inverse = Matrix(((1.0, 0.0, 0.0, 0.0), (0.0, 1.0, 0.0, -0.2577), (0.0, 0.0, 1.0, 0.216), (0.0, 0.0, 0.0, 1.0)))
ob_lampcvld.location = (0.1, 0.15, -0.35)
ob_lampcvld.empty_image_offset = (0.0, 0.0)
ob_lampcvld.lineart.crease_threshold = 0.0
ob_lamprv.parent = ob_lampcv
ob_lamprv.location = (-0.4, 0.0, 0.0)
ob_lamprv.empty_image_offset = (0.0, 0.0)
ob_lamprv.lineart.crease_threshold = 0.0
ob_lamplv.parent = ob_lampcv
ob_lamplv.location = (0.4, 0.0, 0.0)
ob_lamplv.empty_image_offset = (0.0, 0.0)
ob_lamplv.lineart.crease_threshold = 0.0

# ---- collection membership
col_collection_1.objects.link(ob_pcr_spacemini)
col_collection_1.objects.link(ob_cube)
col_collection_1.objects.link(ob_torus)
col_collection_1.objects.link(ob_middleboardr)
col_collection_1.objects.link(ob_middleboardl)
col_collection_1.objects.link(ob_centerconsole)
col_collection_1.objects.link(ob_middleboard)
col_collection_1.objects.link(ob_upperboardleft)
col_collection_1.objects.link(ob_upperboardleft_002)
col_collection_1.objects.link(ob_upperboardleft_003)
col_collection_1.objects.link(ob_upperboardleft_004)
col_collection_1.objects.link(ob_upperboardleft_006)
col_collection_1.objects.link(ob_cameraposition)
col_collection_1.objects.link(ob_lampcv)
col_collection_1.objects.link(ob_lampcvrd)
col_collection_1.objects.link(ob_lampcvld)
col_collection_1.objects.link(ob_lamprv)
col_collection_1.objects.link(ob_lamplv)

# ---- scene / render settings (as saved in the file)
scene.frame_start = 1; scene.frame_end = 250; scene.frame_set(1)
scene.render.engine = 'BLENDER_EEVEE_NEXT'
scene.render.image_settings.compression = 90
scene.render.resolution_percentage = 50
scene.render.dither_intensity = 0.0
scene.cycles.use_denoising = False
scene.cycles.samples = 10
scene.cycles.sampling_pattern = 'TABULATED_SOBOL'
scene.cycles.light_sampling_threshold = 0.0
scene.cycles.use_adaptive_sampling = False
scene.cycles.use_light_tree = False
scene.cycles.blur_glossy = 0.0
scene.cycles.volume_bounces = 1
scene.cycles.pixel_filter_type = 'GAUSSIAN'
scene.cycles.sample_clamp_indirect = 0.0
scene.view_settings.view_transform = 'Standard'
bpy.context.view_layer.update()

# ---- added for rendering (the .blend has no active camera and no usable light): camera, sun
cam_auto = bpy.data.cameras.new('AutoCamera')
cam_auto.lens = 50.0
cam_auto.sensor_width = 36.0
cam_auto.clip_end = 1000.0
ob_auto_camera = bpy.data.objects.new('AutoCamera', cam_auto)
scene.collection.objects.link(ob_auto_camera)
ob_auto_camera.location = (3.20507, -3.84609, 2.56406)
ob_auto_camera.rotation_euler = (1.09748, -7.21219e-08, 0.694738)
scene.camera = ob_auto_camera
light_auto_sun = bpy.data.lights.new('AutoSun', 'SUN')
light_auto_sun.energy = 3.0
light_auto_sun.angle = 0.0523599
ob_auto_sun = bpy.data.objects.new('AutoSun', light_auto_sun)
scene.collection.objects.link(ob_auto_sun)
ob_auto_sun.rotation_euler = (0.872665, 0.174533, 0.523599)
bpy.context.view_layer.update()
